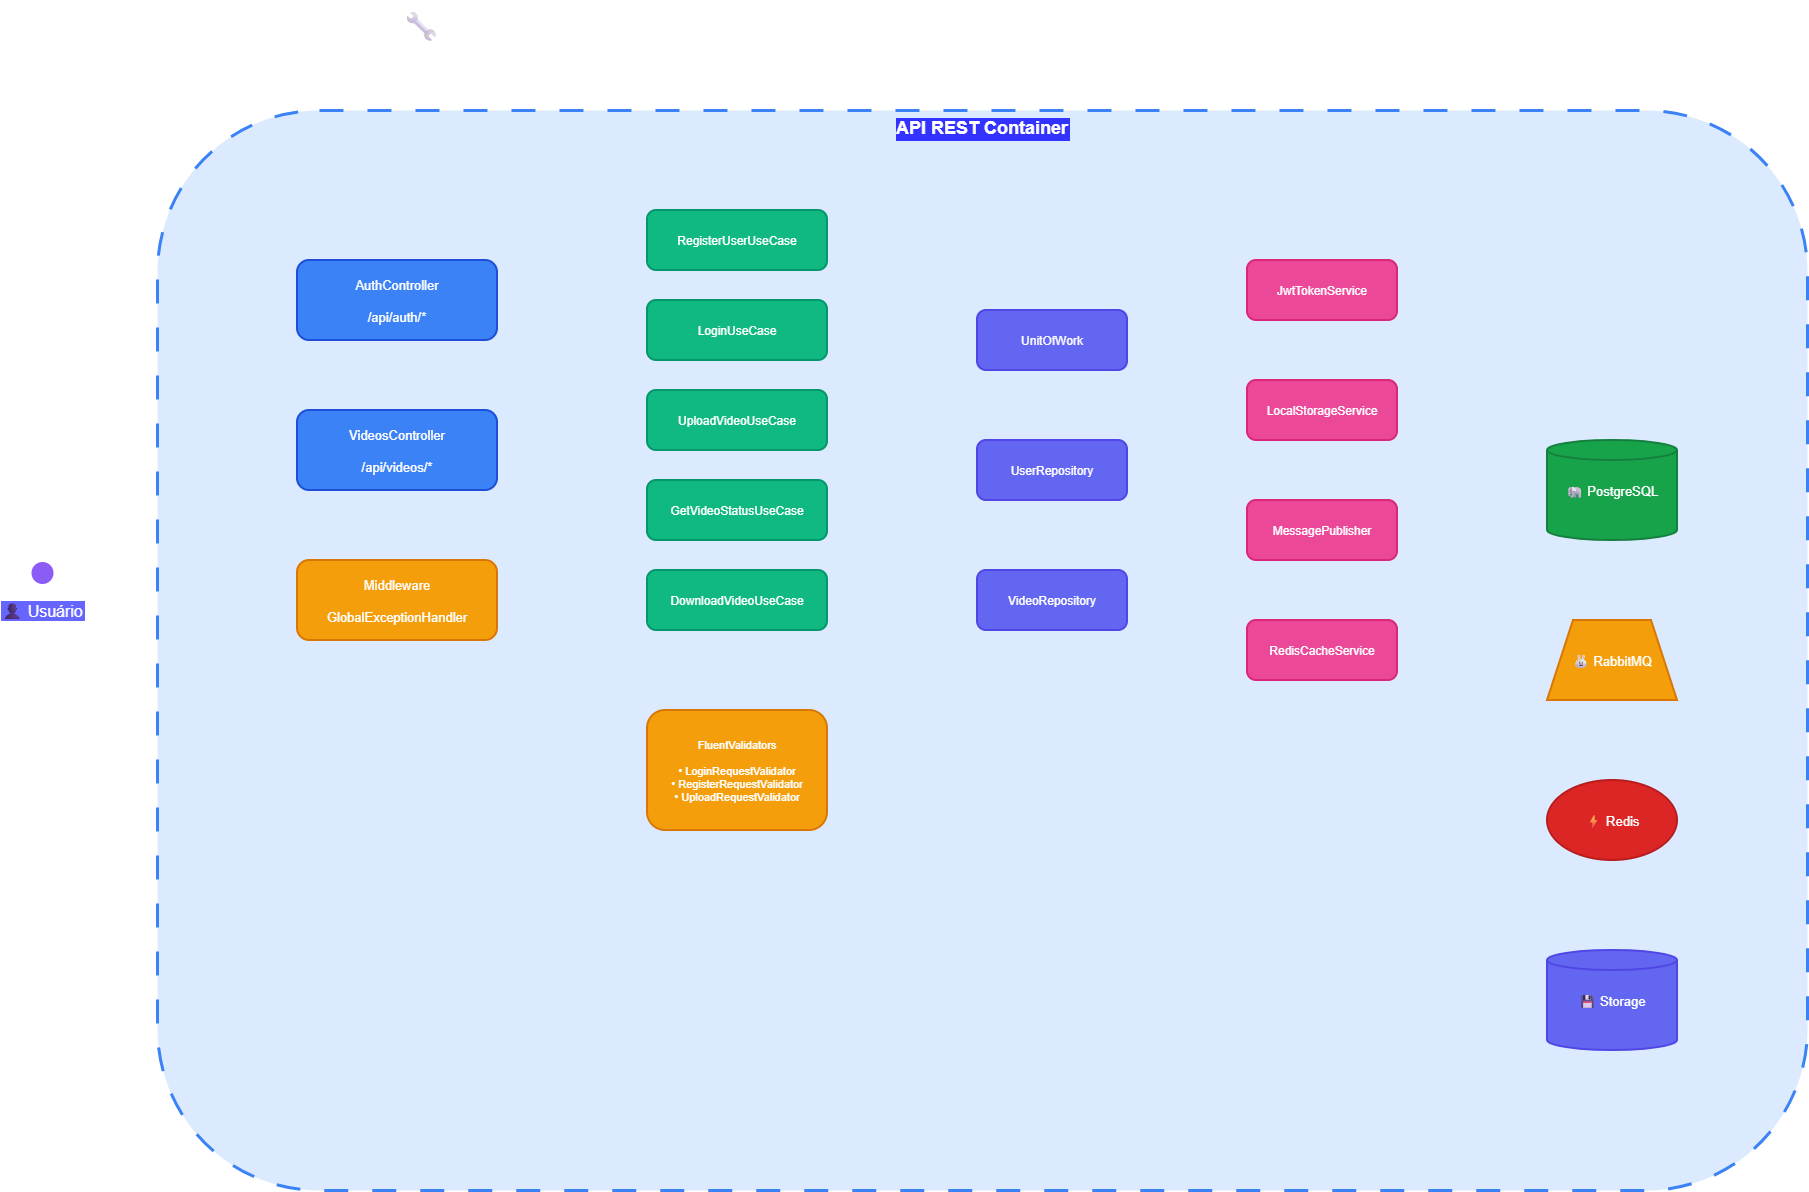

The diagram above was exported from draw.io. Its source (the exported page's mxGraphModel, read from the mxfile embedded in the PNG):
<mxGraphModel dx="2066" dy="875" grid="1" gridSize="10" guides="1" tooltips="1" connect="1" arrows="1" fold="1" page="1" pageScale="1" pageWidth="827" pageHeight="1169" math="0" shadow="0">
  <root>
    <mxCell id="0" />
    <mxCell id="1" parent="0" />
    <mxCell id="dFHMsrKkBkKe8jksqtr4-1" parent="1" style="text;fontSize=32;fontStyle=1;fillColor=none;strokeColor=none;" value="🔧 C4 - NÍVEL 3: COMPONENTES - API REST" vertex="1">
      <mxGeometry height="60" width="1400" x="570" y="110" as="geometry" />
    </mxCell>
    <mxCell id="dFHMsrKkBkKe8jksqtr4-2" parent="1" style="rounded=1;dashed=1;dashPattern=8 8;strokeWidth=3;strokeColor=#3b82f6;fillColor=#dbeafe;fontSize=18;fontStyle=1;align=center;verticalAlign=top;labelBackgroundColor=#3333FF;" value="API REST Container" vertex="1">
      <mxGeometry height="1080" width="1650" x="330" y="220" as="geometry" />
    </mxCell>
    <mxCell id="dFHMsrKkBkKe8jksqtr4-3" parent="1" style="shape=umlActor;fillColor=#8b5cf6;strokeWidth=3;fontSize=16;labelBackgroundColor=#6666FF;" value="👤 Usuário" vertex="1">
      <mxGeometry height="100" width="50" x="190" y="670" as="geometry" />
    </mxCell>
    <mxCell id="dFHMsrKkBkKe8jksqtr4-4" parent="1" style="rounded=1;fillColor=#3b82f6;strokeColor=#1d4ed8;strokeWidth=2;fontColor=#fff;fontSize=13;" value="AuthController&#10;&#10;/api/auth/*" vertex="1">
      <mxGeometry height="80" width="200" x="470" y="370" as="geometry" />
    </mxCell>
    <mxCell id="dFHMsrKkBkKe8jksqtr4-5" parent="1" style="rounded=1;fillColor=#3b82f6;strokeColor=#1d4ed8;strokeWidth=2;fontColor=#fff;fontSize=13;" value="VideosController&#10;&#10;/api/videos/*" vertex="1">
      <mxGeometry height="80" width="200" x="470" y="520" as="geometry" />
    </mxCell>
    <mxCell id="dFHMsrKkBkKe8jksqtr4-6" parent="1" style="rounded=1;fillColor=#f59e0b;strokeColor=#d97706;strokeWidth=2;fontColor=#fff;fontSize=13;" value="Middleware&#10;&#10;GlobalExceptionHandler" vertex="1">
      <mxGeometry height="80" width="200" x="470" y="670" as="geometry" />
    </mxCell>
    <mxCell id="dFHMsrKkBkKe8jksqtr4-7" parent="1" style="rounded=1;fillColor=#10b981;strokeColor=#059669;strokeWidth=2;fontColor=#fff;fontSize=12;" value="RegisterUserUseCase" vertex="1">
      <mxGeometry height="60" width="180" x="820" y="320" as="geometry" />
    </mxCell>
    <mxCell id="dFHMsrKkBkKe8jksqtr4-8" parent="1" style="rounded=1;fillColor=#10b981;strokeColor=#059669;strokeWidth=2;fontColor=#fff;fontSize=12;" value="LoginUseCase" vertex="1">
      <mxGeometry height="60" width="180" x="820" y="410" as="geometry" />
    </mxCell>
    <mxCell id="dFHMsrKkBkKe8jksqtr4-9" parent="1" style="rounded=1;fillColor=#10b981;strokeColor=#059669;strokeWidth=2;fontColor=#fff;fontSize=12;" value="UploadVideoUseCase" vertex="1">
      <mxGeometry height="60" width="180" x="820" y="500" as="geometry" />
    </mxCell>
    <mxCell id="dFHMsrKkBkKe8jksqtr4-10" parent="1" style="rounded=1;fillColor=#10b981;strokeColor=#059669;strokeWidth=2;fontColor=#fff;fontSize=12;" value="GetVideoStatusUseCase" vertex="1">
      <mxGeometry height="60" width="180" x="820" y="590" as="geometry" />
    </mxCell>
    <mxCell id="dFHMsrKkBkKe8jksqtr4-11" parent="1" style="rounded=1;fillColor=#10b981;strokeColor=#059669;strokeWidth=2;fontColor=#fff;fontSize=12;" value="DownloadVideoUseCase" vertex="1">
      <mxGeometry height="60" width="180" x="820" y="680" as="geometry" />
    </mxCell>
    <mxCell id="dFHMsrKkBkKe8jksqtr4-12" parent="1" style="rounded=1;fillColor=#f59e0b;strokeColor=#d97706;strokeWidth=2;fontColor=#fff;fontSize=11;align=center;" value="FluentValidators&#10;&#10;• LoginRequestValidator&#10;• RegisterRequestValidator&#10;• UploadRequestValidator" vertex="1">
      <mxGeometry height="120" width="180" x="820" y="820" as="geometry" />
    </mxCell>
    <mxCell id="dFHMsrKkBkKe8jksqtr4-13" parent="1" style="rounded=1;fillColor=#6366f1;strokeColor=#4f46e5;strokeWidth=2;fontColor=#fff;fontSize=12;" value="UnitOfWork" vertex="1">
      <mxGeometry height="60" width="150" x="1150" y="420" as="geometry" />
    </mxCell>
    <mxCell id="dFHMsrKkBkKe8jksqtr4-14" parent="1" style="rounded=1;fillColor=#6366f1;strokeColor=#4f46e5;strokeWidth=2;fontColor=#fff;fontSize=12;" value="UserRepository" vertex="1">
      <mxGeometry height="60" width="150" x="1150" y="550" as="geometry" />
    </mxCell>
    <mxCell id="dFHMsrKkBkKe8jksqtr4-15" parent="1" style="rounded=1;fillColor=#6366f1;strokeColor=#4f46e5;strokeWidth=2;fontColor=#fff;fontSize=12;" value="VideoRepository" vertex="1">
      <mxGeometry height="60" width="150" x="1150" y="680" as="geometry" />
    </mxCell>
    <mxCell id="dFHMsrKkBkKe8jksqtr4-16" parent="1" style="rounded=1;fillColor=#ec4899;strokeColor=#db2777;strokeWidth=2;fontColor=#fff;fontSize=12;" value="JwtTokenService" vertex="1">
      <mxGeometry height="60" width="150" x="1420" y="370" as="geometry" />
    </mxCell>
    <mxCell id="dFHMsrKkBkKe8jksqtr4-17" parent="1" style="rounded=1;fillColor=#ec4899;strokeColor=#db2777;strokeWidth=2;fontColor=#fff;fontSize=12;" value="LocalStorageService" vertex="1">
      <mxGeometry height="60" width="150" x="1420" y="490" as="geometry" />
    </mxCell>
    <mxCell id="dFHMsrKkBkKe8jksqtr4-18" parent="1" style="rounded=1;fillColor=#ec4899;strokeColor=#db2777;strokeWidth=2;fontColor=#fff;fontSize=12;" value="MessagePublisher" vertex="1">
      <mxGeometry height="60" width="150" x="1420" y="610" as="geometry" />
    </mxCell>
    <mxCell id="dFHMsrKkBkKe8jksqtr4-19" parent="1" style="rounded=1;fillColor=#ec4899;strokeColor=#db2777;strokeWidth=2;fontColor=#fff;fontSize=12;" value="RedisCacheService" vertex="1">
      <mxGeometry height="60" width="150" x="1420" y="730" as="geometry" />
    </mxCell>
    <mxCell id="dFHMsrKkBkKe8jksqtr4-20" parent="1" style="shape=cylinder3;fillColor=#16a34a;strokeColor=#15803d;strokeWidth=2;fontColor=#fff;fontSize=13;size=10;" value="🐘 PostgreSQL" vertex="1">
      <mxGeometry height="100" width="130" x="1720" y="550" as="geometry" />
    </mxCell>
    <mxCell id="dFHMsrKkBkKe8jksqtr4-21" parent="1" style="shape=trapezoid;fillColor=#f59e0b;strokeColor=#d97706;strokeWidth=2;fontColor=#fff;fontSize=13;perimeter=trapezoidPerimeter;" value="🐰 RabbitMQ" vertex="1">
      <mxGeometry height="80" width="130" x="1720" y="730" as="geometry" />
    </mxCell>
    <mxCell id="dFHMsrKkBkKe8jksqtr4-22" parent="1" style="ellipse;fillColor=#dc2626;strokeColor=#b91c1c;strokeWidth=2;fontColor=#fff;fontSize=13;" value="⚡ Redis" vertex="1">
      <mxGeometry height="80" width="130" x="1720" y="890" as="geometry" />
    </mxCell>
    <mxCell id="dFHMsrKkBkKe8jksqtr4-23" parent="1" style="shape=cylinder3;fillColor=#6366f1;strokeColor=#4f46e5;strokeWidth=2;fontColor=#fff;fontSize=13;size=10;" value="💾 Storage" vertex="1">
      <mxGeometry height="100" width="130" x="1720" y="1060" as="geometry" />
    </mxCell>
  </root>
</mxGraphModel>